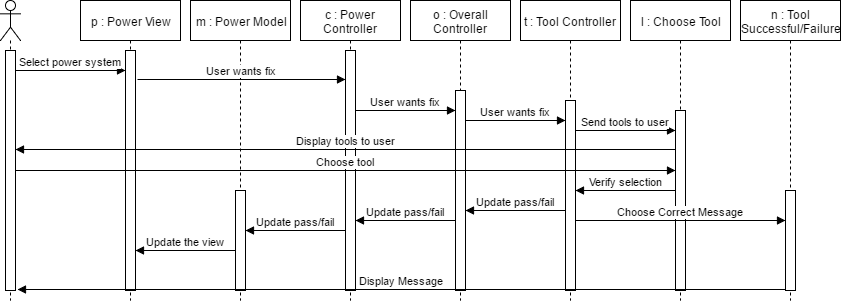

The diagram above was exported from draw.io. Its source (the exported page's mxGraphModel, read from the mxfile embedded in the PNG):
<mxGraphModel dx="872" dy="457" grid="1" gridSize="10" guides="1" tooltips="1" connect="1" arrows="1" fold="1" page="1" pageScale="1" pageWidth="826" pageHeight="1169" math="0" shadow="0">
  <root>
    <mxCell id="0" />
    <mxCell id="1" parent="0" />
    <mxCell id="4d670af2d41a6d6f-1" value="p : Power View" style="shape=umlLifeline;perimeter=lifelinePerimeter;whiteSpace=wrap;html=1;container=1;collapsible=0;recursiveResize=0;outlineConnect=0;size=40;" vertex="1" parent="1">
      <mxGeometry x="100" y="280" width="100" height="300" as="geometry" />
    </mxCell>
    <mxCell id="4d670af2d41a6d6f-17" value="" style="html=1;points=[];perimeter=orthogonalPerimeter;" vertex="1" parent="4d670af2d41a6d6f-1">
      <mxGeometry x="45" y="50" width="10" height="240" as="geometry" />
    </mxCell>
    <mxCell id="4d670af2d41a6d6f-2" value="c : Power Controller" style="shape=umlLifeline;perimeter=lifelinePerimeter;whiteSpace=wrap;html=1;container=1;collapsible=0;recursiveResize=0;outlineConnect=0;" vertex="1" parent="1">
      <mxGeometry x="320" y="280" width="100" height="300" as="geometry" />
    </mxCell>
    <mxCell id="3b45e14feafcd123-7" value="" style="html=1;points=[];perimeter=orthogonalPerimeter;" vertex="1" parent="4d670af2d41a6d6f-2">
      <mxGeometry x="45" y="50" width="10" height="240" as="geometry" />
    </mxCell>
    <mxCell id="4d670af2d41a6d6f-3" value="o : Overall Controller" style="shape=umlLifeline;perimeter=lifelinePerimeter;whiteSpace=wrap;html=1;container=1;collapsible=0;recursiveResize=0;outlineConnect=0;" vertex="1" parent="1">
      <mxGeometry x="430" y="280" width="100" height="300" as="geometry" />
    </mxCell>
    <mxCell id="3b45e14feafcd123-9" value="" style="html=1;points=[];perimeter=orthogonalPerimeter;" vertex="1" parent="4d670af2d41a6d6f-3">
      <mxGeometry x="45" y="90" width="10" height="200" as="geometry" />
    </mxCell>
    <mxCell id="4d670af2d41a6d6f-4" value="t : Tool Controller" style="shape=umlLifeline;perimeter=lifelinePerimeter;whiteSpace=wrap;html=1;container=1;collapsible=0;recursiveResize=0;outlineConnect=0;" vertex="1" parent="1">
      <mxGeometry x="540" y="280" width="100" height="300" as="geometry" />
    </mxCell>
    <mxCell id="3b45e14feafcd123-10" value="" style="html=1;points=[];perimeter=orthogonalPerimeter;" vertex="1" parent="4d670af2d41a6d6f-4">
      <mxGeometry x="45" y="100" width="10" height="190" as="geometry" />
    </mxCell>
    <mxCell id="4d670af2d41a6d6f-5" value="" style="shape=umlLifeline;participant=umlActor;perimeter=lifelinePerimeter;whiteSpace=wrap;html=1;container=1;collapsible=0;recursiveResize=0;verticalAlign=top;spacingTop=36;labelBackgroundColor=#ffffff;outlineConnect=0;" vertex="1" parent="1">
      <mxGeometry x="20" y="280" width="20" height="300" as="geometry" />
    </mxCell>
    <mxCell id="3b45e14feafcd123-1" value="" style="html=1;points=[];perimeter=orthogonalPerimeter;" vertex="1" parent="4d670af2d41a6d6f-5">
      <mxGeometry x="5" y="50" width="10" height="240" as="geometry" />
    </mxCell>
    <mxCell id="4d670af2d41a6d6f-11" value="l : Choose Tool" style="shape=umlLifeline;perimeter=lifelinePerimeter;whiteSpace=wrap;html=1;container=1;collapsible=0;recursiveResize=0;outlineConnect=0;" vertex="1" parent="1">
      <mxGeometry x="650" y="280" width="100" height="300" as="geometry" />
    </mxCell>
    <mxCell id="3b45e14feafcd123-11" value="" style="html=1;points=[];perimeter=orthogonalPerimeter;" vertex="1" parent="4d670af2d41a6d6f-11">
      <mxGeometry x="45" y="110" width="10" height="180" as="geometry" />
    </mxCell>
    <mxCell id="4d670af2d41a6d6f-12" value="m : Power Model" style="shape=umlLifeline;perimeter=lifelinePerimeter;whiteSpace=wrap;html=1;container=1;collapsible=0;recursiveResize=0;outlineConnect=0;" vertex="1" parent="1">
      <mxGeometry x="210" y="280" width="100" height="300" as="geometry" />
    </mxCell>
    <mxCell id="37006459a4b9c830-1" value="" style="html=1;points=[];perimeter=orthogonalPerimeter;" vertex="1" parent="4d670af2d41a6d6f-12">
      <mxGeometry x="45" y="190" width="10" height="100" as="geometry" />
    </mxCell>
    <mxCell id="4d670af2d41a6d6f-15" value="n : Tool Successful/Failure" style="shape=umlLifeline;perimeter=lifelinePerimeter;whiteSpace=wrap;html=1;container=1;collapsible=0;recursiveResize=0;outlineConnect=0;" vertex="1" parent="1">
      <mxGeometry x="760" y="280" width="100" height="300" as="geometry" />
    </mxCell>
    <mxCell id="3b45e14feafcd123-12" value="" style="html=1;points=[];perimeter=orthogonalPerimeter;" vertex="1" parent="4d670af2d41a6d6f-15">
      <mxGeometry x="45" y="190" width="10" height="100" as="geometry" />
    </mxCell>
    <mxCell id="3b45e14feafcd123-3" value="Select power system" style="html=1;verticalAlign=bottom;endArrow=block;exitX=1;exitY=0.083;exitPerimeter=0;" edge="1" parent="1" source="3b45e14feafcd123-1" target="4d670af2d41a6d6f-17">
      <mxGeometry width="80" relative="1" as="geometry">
        <mxPoint x="80" y="390" as="sourcePoint" />
        <mxPoint x="120" y="370" as="targetPoint" />
      </mxGeometry>
    </mxCell>
    <mxCell id="3b45e14feafcd123-6" value="User wants fix" style="html=1;verticalAlign=bottom;endArrow=block;exitX=1.2;exitY=0.12;exitPerimeter=0;" edge="1" parent="1" source="4d670af2d41a6d6f-17" target="3b45e14feafcd123-7">
      <mxGeometry width="80" relative="1" as="geometry">
        <mxPoint x="180" y="360" as="sourcePoint" />
        <mxPoint x="240" y="350" as="targetPoint" />
        <Array as="points" />
      </mxGeometry>
    </mxCell>
    <mxCell id="3b45e14feafcd123-8" value="User wants fix" style="html=1;verticalAlign=bottom;endArrow=block;" edge="1" parent="1" source="3b45e14feafcd123-7" target="3b45e14feafcd123-9">
      <mxGeometry width="80" relative="1" as="geometry">
        <mxPoint x="380" y="350" as="sourcePoint" />
        <mxPoint x="460" y="350" as="targetPoint" />
        <Array as="points">
          <mxPoint x="450" y="390" />
        </Array>
      </mxGeometry>
    </mxCell>
    <mxCell id="3b45e14feafcd123-17" value="User wants fix" style="html=1;verticalAlign=bottom;endArrow=block;" edge="1" parent="1">
      <mxGeometry width="80" relative="1" as="geometry">
        <mxPoint x="485" y="400" as="sourcePoint" />
        <mxPoint x="585" y="400" as="targetPoint" />
        <Array as="points">
          <mxPoint x="560" y="400" />
        </Array>
      </mxGeometry>
    </mxCell>
    <mxCell id="3b45e14feafcd123-18" value="Send tools to user" style="html=1;verticalAlign=bottom;endArrow=block;" edge="1" parent="1">
      <mxGeometry width="80" relative="1" as="geometry">
        <mxPoint x="595" y="410" as="sourcePoint" />
        <mxPoint x="695" y="410" as="targetPoint" />
        <Array as="points">
          <mxPoint x="670" y="410" />
        </Array>
      </mxGeometry>
    </mxCell>
    <mxCell id="3b45e14feafcd123-19" value="Display tools to user" style="html=1;verticalAlign=bottom;endArrow=block;" edge="1" parent="1" target="3b45e14feafcd123-1">
      <mxGeometry width="80" relative="1" as="geometry">
        <mxPoint x="695" y="429" as="sourcePoint" />
        <mxPoint x="575" y="429" as="targetPoint" />
      </mxGeometry>
    </mxCell>
    <mxCell id="3b45e14feafcd123-21" value="Choose tool" style="html=1;verticalAlign=bottom;endArrow=block;" edge="1" parent="1" source="3b45e14feafcd123-1" target="3b45e14feafcd123-11">
      <mxGeometry width="80" relative="1" as="geometry">
        <mxPoint x="60" y="460" as="sourcePoint" />
        <mxPoint x="140" y="460" as="targetPoint" />
      </mxGeometry>
    </mxCell>
    <mxCell id="3b45e14feafcd123-23" value="Verify selection" style="html=1;verticalAlign=bottom;endArrow=block;" edge="1" parent="1">
      <mxGeometry width="80" relative="1" as="geometry">
        <mxPoint x="695" y="470" as="sourcePoint" />
        <mxPoint x="595" y="470" as="targetPoint" />
      </mxGeometry>
    </mxCell>
    <mxCell id="37006459a4b9c830-2" value="Update pass/fail" style="html=1;verticalAlign=bottom;endArrow=block;" edge="1" parent="1">
      <mxGeometry width="80" relative="1" as="geometry">
        <mxPoint x="585" y="490" as="sourcePoint" />
        <mxPoint x="485" y="490" as="targetPoint" />
      </mxGeometry>
    </mxCell>
    <mxCell id="37006459a4b9c830-3" value="Update pass/fail" style="html=1;verticalAlign=bottom;endArrow=block;" edge="1" parent="1">
      <mxGeometry width="80" relative="1" as="geometry">
        <mxPoint x="475" y="500" as="sourcePoint" />
        <mxPoint x="375" y="500" as="targetPoint" />
      </mxGeometry>
    </mxCell>
    <mxCell id="37006459a4b9c830-4" value="Update pass/fail" style="html=1;verticalAlign=bottom;endArrow=block;" edge="1" parent="1">
      <mxGeometry width="80" relative="1" as="geometry">
        <mxPoint x="365" y="510" as="sourcePoint" />
        <mxPoint x="265" y="510" as="targetPoint" />
      </mxGeometry>
    </mxCell>
    <mxCell id="37006459a4b9c830-19" value="Choose Correct Message" style="html=1;verticalAlign=bottom;endArrow=block;" edge="1" parent="1" source="3b45e14feafcd123-10" target="3b45e14feafcd123-12">
      <mxGeometry width="80" relative="1" as="geometry">
        <mxPoint x="620" y="550" as="sourcePoint" />
        <mxPoint x="700" y="550" as="targetPoint" />
        <Array as="points">
          <mxPoint x="610" y="500" />
          <mxPoint x="710" y="500" />
          <mxPoint x="780" y="500" />
        </Array>
      </mxGeometry>
    </mxCell>
    <mxCell id="37006459a4b9c830-20" value="Display Message" style="html=1;verticalAlign=bottom;endArrow=block;entryX=1.2;entryY=0.996;entryPerimeter=0;" edge="1" parent="1" target="3b45e14feafcd123-1">
      <mxGeometry width="80" relative="1" as="geometry">
        <mxPoint x="805" y="569" as="sourcePoint" />
        <mxPoint x="655" y="569" as="targetPoint" />
      </mxGeometry>
    </mxCell>
    <mxCell id="46bd6da5a6e2a1fa-1" value="Update the view" style="html=1;verticalAlign=bottom;endArrow=block;" edge="1" parent="1">
      <mxGeometry width="80" relative="1" as="geometry">
        <mxPoint x="255" y="530" as="sourcePoint" />
        <mxPoint x="155" y="530" as="targetPoint" />
      </mxGeometry>
    </mxCell>
  </root>
</mxGraphModel>